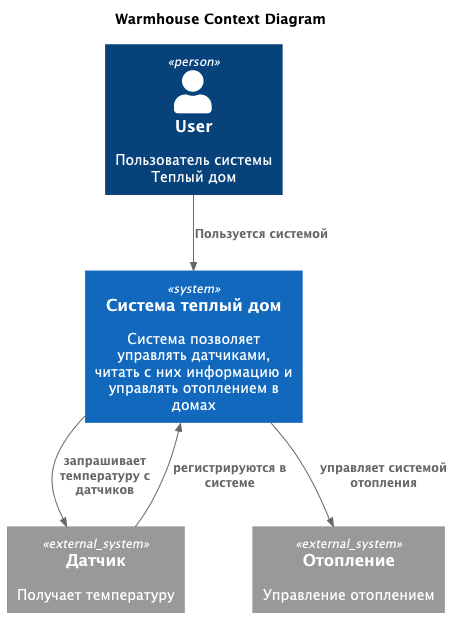

The diagram above was rendered by PlantUML. Its source (embedded in the PNG):
@startuml
title Warmhouse Context Diagram

top to bottom direction

!includeurl C4_Component.puml

Person(user, "User", "Пользователь системы Теплый дом")
System(warmhouse, "Система теплый дом", "Система позволяет управлять датчиками, читать с них информацию и управлять отоплением в домах")

System_Ext(sensor, "Датчик", "Получает температуру")
System_Ext(warmer, "Отопление", "Управление отоплением")

Rel(user, warmhouse, "Пользуется системой")
Rel(warmhouse,sensor,"запрашивает температуру с датчиков")
Rel(sensor,warmhouse,"регистрируются в системе")
Rel(warmhouse,warmer,"управляет системой отопления")

@enduml